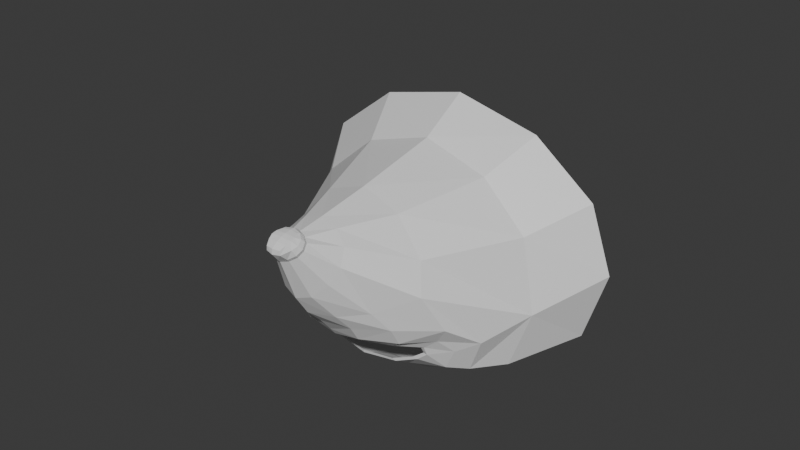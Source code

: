 # Source: fishspirit.blend  (saved by Blender 4.2.66; exported with 4.5.12 LTS)
import bpy
from mathutils import Matrix  # noqa: F401  (used for matrix-valued properties, if any)

bpy.ops.wm.read_factory_settings(use_empty=True)
scene = bpy.context.scene
scene.name = 'Scene'

# ---- collections
col_collection = bpy.data.collections.new('Collection'); scene.collection.children.link(col_collection)

# ---- materials (node trees are filled in below, after node groups)
mat_material = bpy.data.materials.new('Material')
mat_material.alpha_threshold = 0.0
mat_material.roughness = 0.5
mat_material.line_color = (0.0, 0.0, 0.0, 1.0)

# ---- material node trees
mat_material.use_nodes = True; mat_material.node_tree.nodes.clear()
_N = mat_material.node_tree.nodes; _L = mat_material.node_tree.links
n0 = _N.new('ShaderNodeOutputMaterial'); n0.name = 'Material Output'; n0.location = (300, 300)
n1 = _N.new('ShaderNodeBsdfPrincipled'); n1.name = 'Principled BSDF'; n1.location = (10, 300)
n1.inputs[3].default_value = 1.45
_L.new(n1.outputs[0], n0.inputs[0])
n0.is_active_output = True

# ---- world
world_world = bpy.data.worlds.new('World'); scene.world = world_world
world_world.use_nodes = True; world_world.node_tree.nodes.clear()
_N = world_world.node_tree.nodes; _L = world_world.node_tree.links
n0 = _N.new('ShaderNodeOutputWorld'); n0.name = 'World Output'; n0.location = (300, 300)
n1 = _N.new('ShaderNodeBackground'); n1.name = 'Background'; n1.location = (10, 300)
n1.inputs[0].default_value = (0.05088, 0.05088, 0.05088, 1.0)
_L.new(n1.outputs[0], n0.inputs[0])
n0.is_active_output = True
world_world.color = (0.05088, 0.05088, 0.05088)
world_world.sun_shadow_jitter_overblur = 0.0

# ---- meshes
me_cube = bpy.data.meshes.new('Cube')
me_cube.from_pydata([(0.0, -2.718, 3.177), (0.05208, -2.718, 3.206), (0.0, -2.731, 3.299), (0.0, -2.077, 3.367), (0.2444, -2.087, 3.282), (0.4225, -2.115, 3.077), (0.4901, -2.192, 2.908), (0.0, -2.672, 3.322), (0.0, -2.622, 2.921), (0.09476, -2.602, 2.952), (0.1716, -2.553, 3.03), (0.2091, -2.498, 3.121), (0.1866, -2.443, 3.213), (0.0, -2.702, 3.313), (0.381, -1.688, 2.173), (0.7026, -1.66, 2.314), (0.8141, -1.619, 2.66), (0.7061, -1.58, 3.093), (0.4086, -1.551, 3.354), (0.0, -1.54, 3.476), (0.1114, -2.416, 3.282), (0.0, -2.407, 3.314), (0.04502, -2.76, 3.272), (0.0, -2.631, 3.326), (0.04898, -2.639, 3.321), (0.06203, -2.672, 3.317), (0.0653, -2.701, 3.309), (0.05905, -2.728, 3.295), (0.0, -2.767, 3.272), (0.0, -2.77, 3.24), (0.0, -1.698, 2.149), (0.0, -1.239, 2.025), (0.07883, -2.711, 3.265), (0.09217, -2.677, 3.281), (0.0819, -2.644, 3.302), (0.05053, -2.62, 3.319), (0.0, -2.608, 3.325), (0.0, -1.239, 3.66), (0.5299, -1.239, 3.534), (0.9178, -1.239, 3.233), (1.06, -1.239, 2.828), (0.9178, -1.239, 2.384), (0.5237, -1.239, 2.13), (0.04699, -2.76, 3.245), (0.0, -2.583, 3.309), (0.05303, -2.597, 3.302), (0.09164, -2.627, 3.285), (0.1054, -2.66, 3.258), (0.09078, -2.693, 3.23), (0.2993, -2.371, 2.822), (0.0, -2.103, 2.338), (0.05004, -2.703, 3.19), (0.08729, -2.678, 3.214), (0.1014, -2.646, 3.242), (0.08825, -2.612, 3.269), (0.05107, -2.589, 3.282), (0.0, -2.576, 3.291), (0.0, -2.733, 3.193), (0.3682, -2.227, 2.594), (0.3627, -2.288, 2.703), (0.0, -2.1, 2.32), (0.3017, -2.196, 2.539), (0.2742, -2.18, 2.525), (0.0, -2.54, 2.797), (0.1489, -2.484, 2.798), (0.2903, -1.88, 2.233), (0.0, -2.337, 2.566), (0.1678, -2.276, 2.553), (0.4195, -2.077, 2.516), (0.426, -2.057, 2.462), (0.3572, -2.057, 2.404), (0.2179, -2.076, 2.342), (0.5768, -1.858, 2.331), (0.0, -2.273, 2.553), (0.14, -2.246, 2.537), (0.3918, -2.072, 2.506), (0.3987, -2.052, 2.462), (0.3293, -2.063, 2.411), (0.1968, -2.082, 2.355), (0.0, -2.009, 2.275), (0.6653, -1.885, 2.549), (0.5647, -2.078, 2.681), (0.1767, -2.401, 2.698), (0.0, -2.448, 2.704), (0.0, -1.893, 2.217), (0.0, -2.372, 2.612), (0.1769, -2.343, 2.603), (0.4963, -2.056, 2.577), (0.5513, -1.972, 2.491), (0.4893, -1.965, 2.359), (0.2403, -1.982, 2.291), (0.8371, -0.9389, 3.432), (0.5855, -1.007, 3.394), (0.4013, -1.032, 3.376), (0.3339, -1.041, 3.499), (0.4013, -1.032, 3.75), (0.5855, -1.007, 3.936), (0.8371, -0.9732, 4.004), (1.089, -0.9226, 3.936), (1.273, -0.8328, 3.75), (1.34, -0.7844, 3.499), (1.273, -0.7934, 3.376), (1.089, -0.8404, 3.394)], [(92, 91), (93, 92), (94, 93), (95, 94), (96, 95), (97, 96), (98, 97), (99, 98), (100, 99), (101, 100), (102, 101), (91, 102)], [(67, 61, 58, 86), (40, 39, 17, 16), (49, 6, 11, 10), (39, 38, 18, 17), (31, 42, 14, 30), (68, 61, 62, 75), (41, 40, 16, 15), (8, 63, 64, 9), (55, 56, 44, 45), (53, 54, 46, 47), (17, 18, 4, 5), (67, 66, 73, 74), (6, 81, 80, 16), (33, 34, 25, 26), (9, 64, 49, 10), (5, 4, 20, 12), (15, 72, 65, 14), (16, 80, 72, 15), (48, 47, 33, 32), (59, 49, 64, 82), (70, 69, 76, 77), (61, 67, 74, 62), (1, 48, 32, 43), (12, 20, 55, 54), (47, 46, 34, 33), (0, 51, 1, 57), (9, 10, 52, 51), (42, 41, 15, 14), (46, 45, 35, 34), (29, 43, 22, 28), (10, 11, 53, 52), (38, 37, 19, 18), (81, 6, 49, 59), (16, 17, 5, 6), (18, 19, 3, 4), (4, 3, 21, 20), (6, 5, 12, 11), (87, 88, 80, 81), (57, 1, 43, 29), (45, 44, 36, 35), (60, 71, 78, 50), (32, 33, 26, 27), (71, 70, 77, 78), (69, 68, 75, 76), (63, 83, 82, 64), (86, 58, 59, 82), (20, 21, 56, 55), (35, 36, 23, 24), (54, 55, 45, 46), (8, 9, 51, 0), (51, 52, 48, 1), (52, 53, 47, 48), (43, 32, 27, 22), (11, 12, 54, 53), (70, 71, 90, 89), (14, 65, 84, 30), (61, 68, 87, 58), (90, 79, 84, 65), (71, 60, 79, 90), (89, 90, 65, 72), (68, 69, 88, 87), (85, 86, 82, 83), (58, 87, 81, 59), (69, 70, 89, 88), (66, 67, 86, 85), (88, 89, 72, 80), (34, 35, 24, 25), (27, 2, 28, 22), (27, 26, 13, 2), (26, 25, 7, 13), (23, 7, 25, 24)])
_uv = me_cube.uv_layers.new(name='UVMap')
_uv.uv.foreach_set('vector', [0.0, 0.0, 0.0, 0.0, 0.0, 0.0, 0.0, 0.0, 0.0, 0.0, 0.0, 0.0, 0.0, 0.0, 0.0, 0.0, 0.0, 0.0, 0.0, 0.0, 0.0, 0.0, 0.0, 0.0, 0.0, 0.0, 0.0, 0.0, 0.0, 0.0, 0.0, 0.0, 0.0, 0.0, 0.0, 0.0, 0.0, 0.0, 0.0, 0.0, 0.0, 0.0, 0.0, 0.0, 0.0, 0.0, 0.0, 0.0, 0.0, 0.0, 0.0, 0.0, 0.0, 0.0, 0.0, 0.0, 0.0, 0.0, 0.0, 0.0, 0.0, 0.0, 0.0, 0.0, 0.0, 0.0, 0.0, 0.0, 0.0, 0.0, 0.0, 0.0, 0.0, 0.0, 0.0, 0.0, 0.0, 0.0, 0.0, 0.0, 0.0, 0.0, 0.0, 0.0, 0.0, 0.0, 0.0, 0.0, 0.0, 0.0, 0.0, 0.0, 0.0, 0.0, 0.0, 0.0, 0.0, 0.0, 0.0, 0.0, 0.0, 0.0, 0.0, 0.0, 0.0, 0.0, 0.0, 0.0, 0.0, 0.0, 0.0, 0.0, 0.0, 0.0, 0.0, 0.0, 0.0, 0.0, 0.0, 0.0, 0.0, 0.0, 0.0, 0.0, 0.0, 0.0, 0.0, 0.0, 0.0, 0.0, 0.0, 0.0, 0.0, 0.0, 0.0, 0.0, 0.0, 0.0, 0.0, 0.0, 0.0, 0.0, 0.0, 0.0, 0.0, 0.0, 0.0, 0.0, 0.0, 0.0, 0.0, 0.0, 0.0, 0.0, 0.0, 0.0, 0.0, 0.0, 0.0, 0.0, 0.0, 0.0, 0.0, 0.0, 0.0, 0.0, 0.0, 0.0, 0.0, 0.0, 0.0, 0.0, 0.0, 0.0, 0.0, 0.0, 0.0, 0.0, 0.0, 0.0, 0.0, 0.0, 0.0, 0.0, 0.0, 0.0, 0.0, 0.0, 0.0, 0.0, 0.0, 0.0, 0.0, 0.0, 0.0, 0.0, 0.0, 0.0, 0.0, 0.0, 0.0, 0.0, 0.0, 0.0, 0.0, 0.0, 0.0, 0.0, 0.0, 0.0, 0.0, 0.0, 0.0, 0.0, 0.0, 0.0, 0.0, 0.0, 0.0, 0.0, 0.0, 0.0, 0.0, 0.0, 0.0, 0.0, 0.0, 0.0, 0.0, 0.0, 0.0, 0.0, 0.0, 0.0, 0.0, 0.0, 0.0, 0.0, 0.0, 0.0, 0.0, 0.0, 0.0, 0.0, 0.0, 0.0, 0.0, 0.0, 0.0, 0.0, 0.0, 0.0, 0.0, 0.0, 0.0, 0.0, 0.0, 0.0, 0.0, 0.0, 0.0, 0.0, 0.0, 0.0, 0.0, 0.0, 0.0, 0.0, 0.0, 0.0, 0.0, 0.0, 0.0, 0.0, 0.0, 0.0, 0.0, 0.0, 0.0, 0.0, 0.0, 0.0, 0.0, 0.0, 0.0, 0.0, 0.0, 0.0, 0.0, 0.0, 0.0, 0.0, 0.0, 0.0, 0.0, 0.0, 0.0, 0.0, 0.0, 0.0, 0.0, 0.0, 0.0, 0.0, 0.0, 0.0, 0.0, 0.0, 0.0, 0.0, 0.0, 0.0, 0.0, 0.0, 0.0, 0.0, 0.0, 0.0, 0.0, 0.0, 0.0, 0.0, 0.0, 0.0, 0.0, 0.0, 0.0, 0.0, 0.0, 0.0, 0.0, 0.0, 0.0, 0.0, 0.0, 0.0, 0.0, 0.0, 0.0, 0.0, 0.0, 0.0, 0.0, 0.0, 0.0, 0.0, 0.0, 0.0, 0.0, 0.0, 0.0, 0.0, 0.0, 0.0, 0.0, 0.0, 0.0, 0.0, 0.0, 0.0, 0.0, 0.0, 0.0, 0.0, 0.0, 0.0, 0.0, 0.0, 0.0, 0.0, 0.0, 0.0, 0.0, 0.0, 0.0, 0.0, 0.0, 0.0, 0.0, 0.0, 0.0, 0.0, 0.0, 0.0, 0.0, 0.0, 0.0, 0.0, 0.0, 0.0, 0.0, 0.0, 0.0, 0.0, 0.0, 0.0, 0.0, 0.0, 0.0, 0.0, 0.0, 0.0, 0.0, 0.0, 0.0, 0.0, 0.0, 0.0, 0.0, 0.0, 0.0, 0.0, 0.0, 0.0, 0.0, 0.0, 0.0, 0.0, 0.0, 0.0, 0.0, 0.0, 0.0, 0.0, 0.0, 0.0, 0.0, 0.0, 0.0, 0.0, 0.0, 0.0, 0.0, 0.0, 0.0, 0.0, 0.0, 0.0, 0.0, 0.0, 0.0, 0.0, 0.0, 0.0, 0.0, 0.0, 0.0, 0.0, 0.0, 0.0, 0.0, 0.0, 0.0, 0.0, 0.0, 0.0, 0.0, 0.0, 0.0, 0.0, 0.0, 0.0, 0.0, 0.0, 0.0, 0.0, 0.0, 0.0, 0.0, 0.0, 0.0, 0.0, 0.0, 0.0, 0.0, 0.0, 0.0, 0.0, 0.0, 0.0, 0.0, 0.0, 0.0, 0.0, 0.0, 0.0, 0.0, 0.0, 0.0, 0.0, 0.0, 0.0, 0.0, 0.0, 0.0, 0.0, 0.0, 0.0, 0.0, 0.0, 0.0, 0.0, 0.0, 0.0, 0.0, 0.0, 0.0, 0.0, 0.0, 0.0, 0.0, 0.0, 0.0, 0.0, 0.0, 0.0, 0.0, 0.0, 0.0, 0.0, 0.0, 0.0, 0.0, 0.0, 0.0, 0.0, 0.0, 0.0, 0.0, 0.0, 0.0, 0.0, 0.0, 0.0, 0.0, 0.0, 0.0, 0.0, 0.0, 0.0, 0.0, 0.0, 0.0, 0.0, 0.0, 0.0, 0.0, 0.0, 0.0, 0.0, 0.0, 0.0, 0.0, 0.0, 0.0, 0.0, 0.0, 0.0, 0.0, 0.0, 0.0, 0.0, 0.0, 0.0, 0.0, 0.0, 0.0, 0.0])
me_cube.materials.append(mat_material)
me_cube.use_mirror_vertex_groups = False
me_cube.update()

# ---- objects
ob_cube = bpy.data.objects.new('Cube', me_cube)

# ---- transforms, parenting, visibility, modifiers, constraints
ob_cube.location = (0.0, 0.0, 0.0)
ob_cube.lock_rotations_4d = False
ob_cube.empty_display_type = 'ARROWS'
ob_cube.lineart.crease_threshold = 0.0
_m = ob_cube.modifiers.new('Mirror', 'MIRROR')

# ---- collection membership
col_collection.objects.link(ob_cube)

# ---- scene / render settings (as saved in the file)
scene.frame_start = 1; scene.frame_end = 250; scene.frame_set(1)
scene.render.engine = 'BLENDER_EEVEE_NEXT'
bpy.context.view_layer.update()

# ---- added for rendering (the .blend has no active camera and no usable light): camera, sun
cam_auto = bpy.data.cameras.new('AutoCamera')
cam_auto.lens = 50.0
cam_auto.sensor_width = 36.0
cam_auto.clip_end = 1000.0
ob_auto_camera = bpy.data.objects.new('AutoCamera', cam_auto)
scene.collection.objects.link(ob_auto_camera)
ob_auto_camera.location = (3.58902, -6.08418, 5.88589)
ob_auto_camera.rotation_euler = (1.09748, -7.21219e-08, 0.694738)
scene.camera = ob_auto_camera
light_auto_sun = bpy.data.lights.new('AutoSun', 'SUN')
light_auto_sun.energy = 3.0
light_auto_sun.angle = 0.0523599
ob_auto_sun = bpy.data.objects.new('AutoSun', light_auto_sun)
scene.collection.objects.link(ob_auto_sun)
ob_auto_sun.rotation_euler = (0.872665, 0.174533, 0.523599)
bpy.context.view_layer.update()
